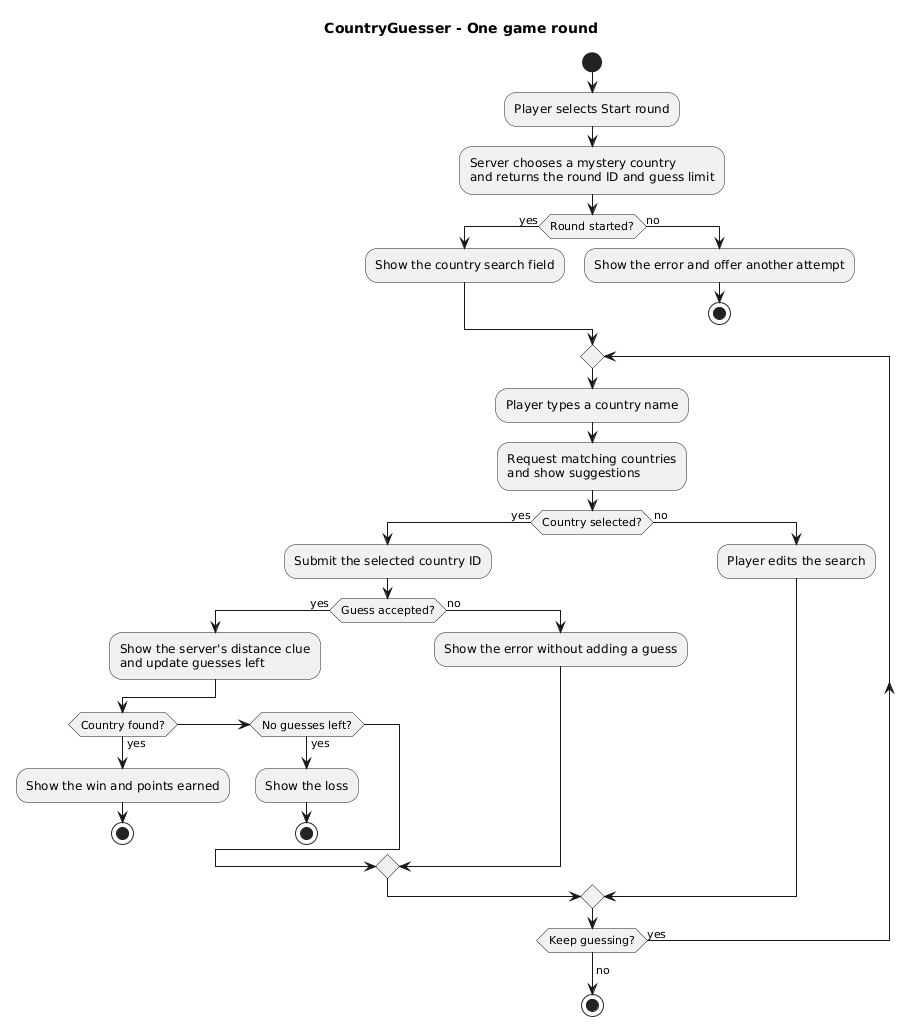

The diagram above was rendered by PlantUML. Its source (embedded in the PNG):
@startuml
title CountryGuesser - One game round
skinparam shadowing false

start
:Player selects Start round;
:Server chooses a mystery country\nand returns the round ID and guess limit;
if (Round started?) then (yes)
  :Show the country search field;
else (no)
  :Show the error and offer another attempt;
  stop
endif

repeat
  :Player types a country name;
  :Request matching countries\nand show suggestions;
  if (Country selected?) then (yes)
    :Submit the selected country ID;
    if (Guess accepted?) then (yes)
      :Show the server's distance clue\nand update guesses left;
      if (Country found?) then (yes)
        :Show the win and points earned;
        stop
      elseif (No guesses left?) then (yes)
        :Show the loss;
        stop
      endif
    else (no)
      :Show the error without adding a guess;
    endif
  else (no)
    :Player edits the search;
  endif
repeat while (Keep guessing?) is (yes)
->no;
stop
@enduml